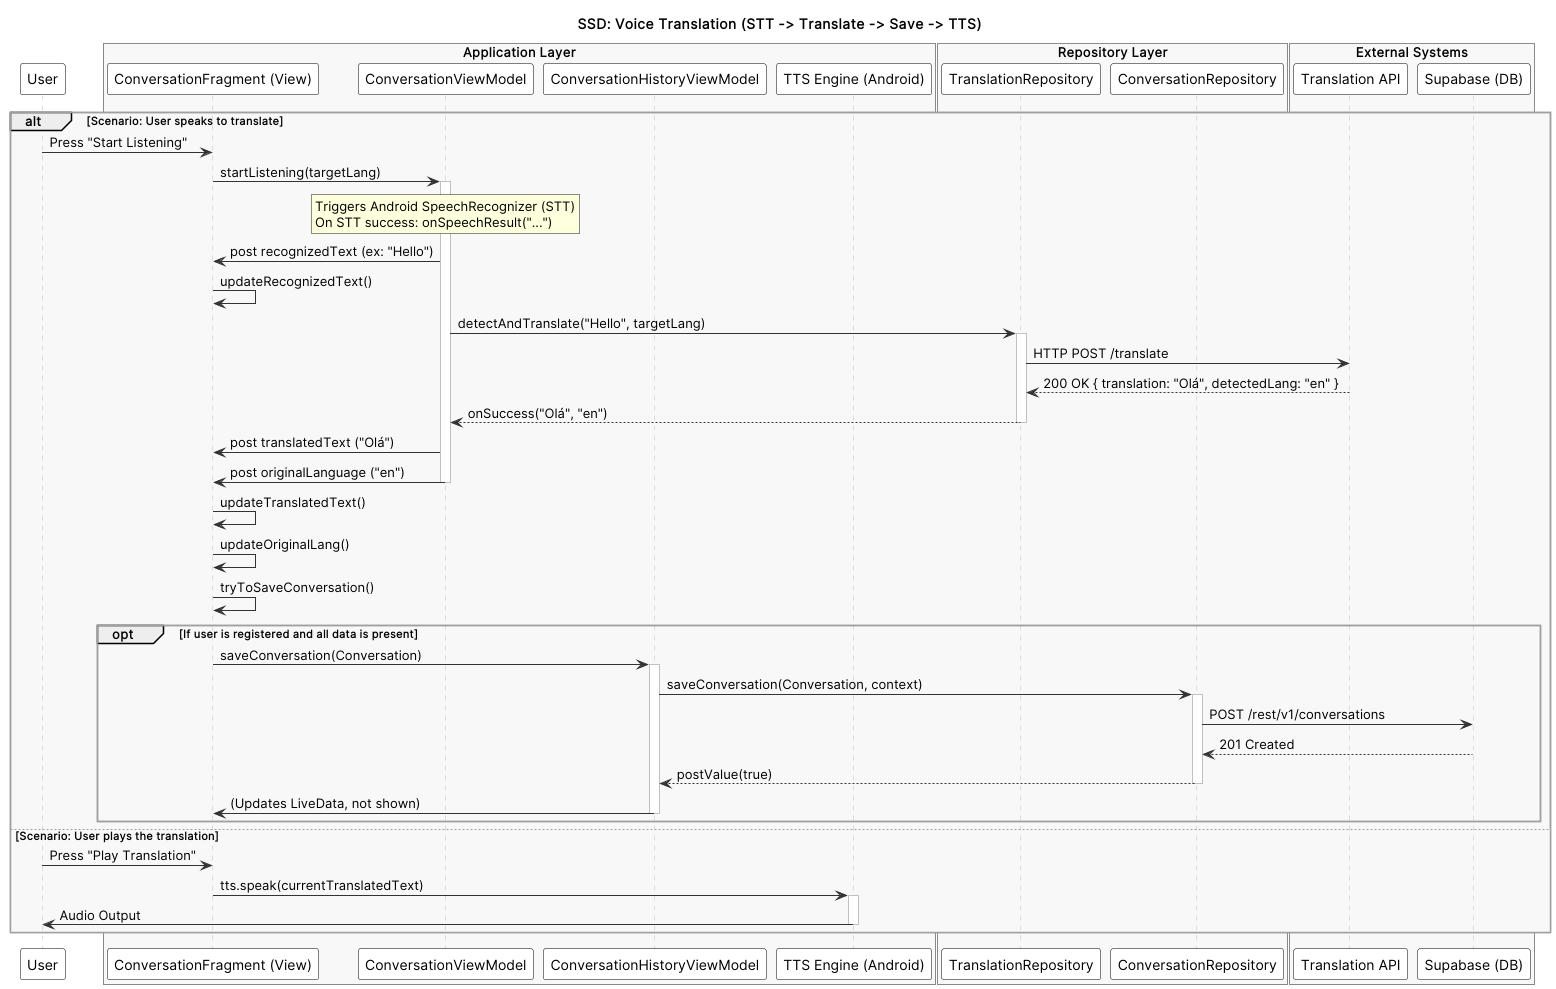

The diagram above was rendered by PlantUML. Its source (embedded in the PNG):
@startuml SSD: Voice Translation
title SSD: Voice Translation (STT -> Translate -> Save -> TTS)

skinparam defaultFontName "Inter"
skinparam package {
    BackgroundColor #F8F8F8
    BorderColor #A0A0A0
}
skinparam participant {
    BackgroundColor #FFFFFF
    BorderColor #000000
}
skinparam sequence {
    ArrowColor #333333
    ActorBorderColor #000000
    LifeLineBorderColor #C0C0C0
}

participant "User" as User

box "Application Layer" #F8F8F8
    participant "ConversationFragment (View)" as View
    participant "ConversationViewModel" as VM
    participant "ConversationHistoryViewModel" as HistoryVM
    participant "TTS Engine (Android)" as TTS
end box

box "Repository Layer" #F8F8F8
    participant "TranslationRepository" as TR
    participant "ConversationRepository" as CR
end box

box "External Systems" #F8F8F8
    participant "Translation API" as API
    participant "Supabase (DB)" as DB
end box

alt Scenario: User speaks to translate

    User -> View : Press "Start Listening"
    View -> VM : startListening(targetLang)
    activate VM

    rnote over VM : Triggers Android SpeechRecognizer (STT)\nOn STT success: onSpeechResult("...")

    VM -> View : post recognizedText (ex: "Hello")
    View -> View : updateRecognizedText()

    VM -> TR : detectAndTranslate("Hello", targetLang)
    activate TR
    TR -> API : HTTP POST /translate
    API --> TR : 200 OK { translation: "Olá", detectedLang: "en" }
    TR --> VM : onSuccess("Olá", "en")
    deactivate TR

    VM -> View : post translatedText ("Olá")
    VM -> View : post originalLanguage ("en")
    deactivate VM

    View -> View : updateTranslatedText()
    View -> View : updateOriginalLang()

    View -> View : tryToSaveConversation()

    opt If user is registered and all data is present
        View -> HistoryVM : saveConversation(Conversation)
        activate HistoryVM
        HistoryVM -> CR : saveConversation(Conversation, context)
        activate CR
        CR -> DB : POST /rest/v1/conversations
        DB --> CR : 201 Created
        CR --> HistoryVM : postValue(true)
        deactivate CR
        HistoryVM -> View : (Updates LiveData, not shown)
        deactivate HistoryVM
    end

else Scenario: User plays the translation

    User -> View : Press "Play Translation"
    View -> TTS : tts.speak(currentTranslatedText)
    activate TTS
    TTS -> User : Audio Output
    deactivate TTS

end

@enduml